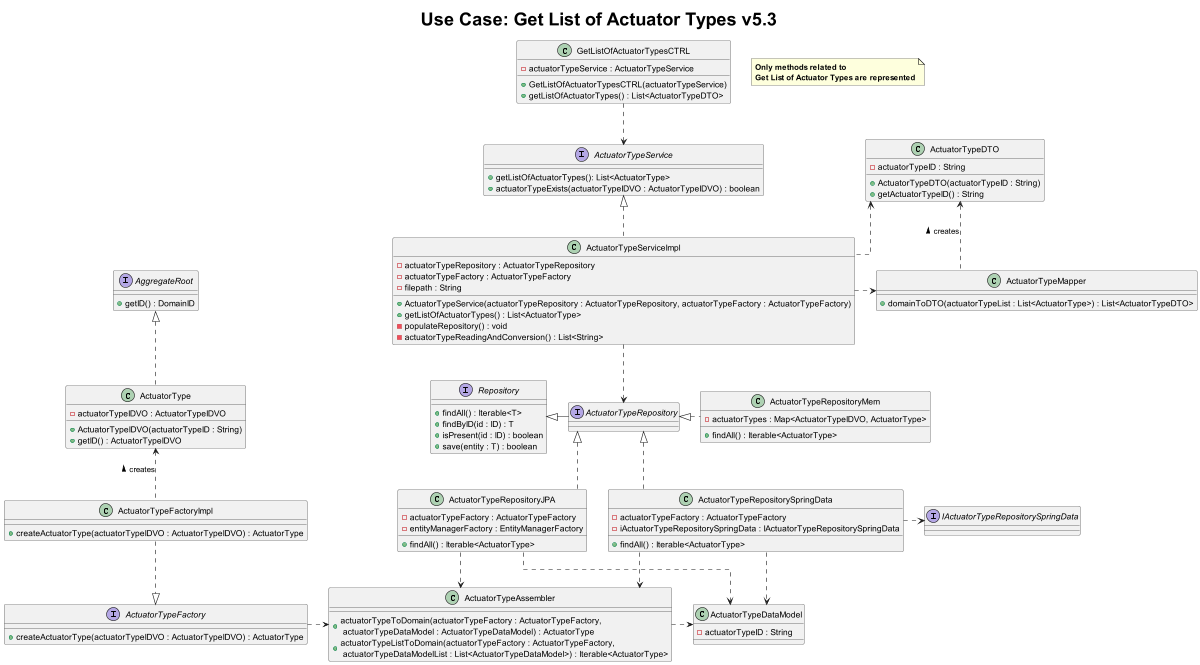

The diagram above was rendered by PlantUML. Its source (embedded in the PNG):
@startuml
title <size: 30> Use Case: Get List of Actuator Types v5.3
note "<b>Only methods related to\n<b>Get List of Actuator Types are represented" as N1
skinparam linetype ortho



class GetListOfActuatorTypesCTRL {
    -actuatorTypeService : ActuatorTypeService

    +GetListOfActuatorTypesCTRL(actuatorTypeService)
    +getListOfActuatorTypes() : List<ActuatorTypeDTO>
}

class ActuatorTypeMapper{
    +domainToDTO(actuatorTypeList : List<ActuatorType>) : List<ActuatorTypeDTO>
}

class ActuatorTypeServiceImpl{
    -actuatorTypeRepository : ActuatorTypeRepository
    -actuatorTypeFactory : ActuatorTypeFactory
    - filepath : String

    +ActuatorTypeService(actuatorTypeRepository : ActuatorTypeRepository, actuatorTypeFactory : ActuatorTypeFactory)
    +getListOfActuatorTypes() : List<ActuatorType>
    -populateRepository() : void
    -actuatorTypeReadingAndConversion() : List<String>
}



class ActuatorTypeRepositoryMem{
    -actuatorTypes : Map<ActuatorTypeIDVO, ActuatorType>

    +findAll() : Iterable<ActuatorType>
}

class ActuatorTypeRepositoryJPA{
    -actuatorTypeFactory : ActuatorTypeFactory
    -entityManagerFactory : EntityManagerFactory

    +findAll() : Iterable<ActuatorType>
}


class ActuatorTypeDTO{
    -actuatorTypeID : String

    +ActuatorTypeDTO(actuatorTypeID : String)
    +getActuatorTypeID() : String
}


interface ActuatorTypeService{

    +getListOfActuatorTypes(): List<ActuatorType>
    +actuatorTypeExists(actuatorTypeIDVO : ActuatorTypeIDVO) : boolean
}


interface ActuatorTypeRepository{
}

interface Repository{
    + findAll() : Iterable<T>
    + findByID(id : ID) : T
    + isPresent(id : ID) : boolean
    + save(entity : T) : boolean
}

class ActuatorTypeAssembler{
    +actuatorTypeToDomain(actuatorTypeFactory : ActuatorTypeFactory,\n actuatorTypeDataModel : ActuatorTypeDataModel) : ActuatorType
    +actuatorTypeListToDomain(actuatorTypeFactory : ActuatorTypeFactory,\n actuatorTypeDataModelList : List<ActuatorTypeDataModel>) : Iterable<ActuatorType>
}

class ActuatorTypeDataModel{
    -actuatorTypeID : String
}

class ActuatorTypeFactoryImpl{
    +createActuatorType(actuatorTypeIDVO : ActuatorTypeIDVO) : ActuatorType
}

class ActuatorType{
    -actuatorTypeIDVO : ActuatorTypeIDVO

    +ActuatorTypeIDVO(actuatorTypeID : String)
    +getID() : ActuatorTypeIDVO
}

interface AggregateRoot{
    +getID() : DomainID
}

interface ActuatorTypeFactory{
    +createActuatorType(actuatorTypeIDVO : ActuatorTypeIDVO) : ActuatorType
}

class ActuatorTypeRepositorySpringData {
    -actuatorTypeFactory : ActuatorTypeFactory
    -iActuatorTypeRepositorySpringData : IActuatorTypeRepositorySpringData

    +findAll() : Iterable<ActuatorType>
}

interface IActuatorTypeRepositorySpringData {
}


GetListOfActuatorTypesCTRL ..> ActuatorTypeService

ActuatorTypeService <|.. ActuatorTypeServiceImpl

ActuatorTypeServiceImpl .right.> ActuatorTypeMapper
ActuatorTypeServiceImpl .up.> ActuatorTypeDTO
ActuatorTypeMapper .up.> ActuatorTypeDTO : creates >

ActuatorTypeServiceImpl ..> ActuatorTypeRepository

ActuatorTypeRepository -left-|> Repository

ActuatorTypeRepositoryMem .left.|> ActuatorTypeRepository
ActuatorTypeRepositoryJPA .up.|> ActuatorTypeRepository
ActuatorTypeRepositorySpringData .up.|> ActuatorTypeRepository

ActuatorTypeRepositorySpringData .right.> IActuatorTypeRepositorySpringData

ActuatorTypeRepositorySpringData ..> ActuatorTypeAssembler
ActuatorTypeRepositoryJPA ..> ActuatorTypeAssembler
ActuatorTypeFactory .right.> ActuatorTypeAssembler

ActuatorTypeFactoryImpl ..|> ActuatorTypeFactory
ActuatorTypeFactoryImpl .up.> ActuatorType : creates >

ActuatorTypeRepositorySpringData ..> ActuatorTypeDataModel
ActuatorTypeRepositoryJPA ..> ActuatorTypeDataModel
ActuatorTypeAssembler .right.> ActuatorTypeDataModel

ActuatorType .up.|> AggregateRoot



@enduml